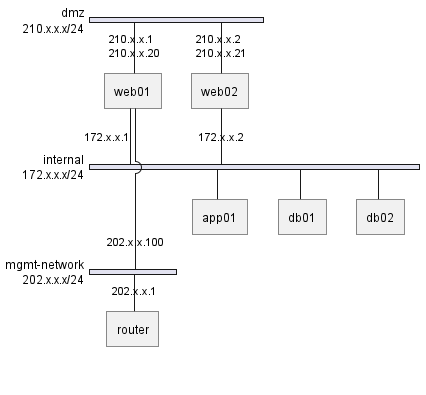

The diagram above was rendered by PlantUML. Its source (embedded in the PNG):
@startuml
nwdiag {
    network dmz {
        address = "210.x.x.x/24"
        web01 [address = "210.x.x.1, 210.x.x.20"]
        web02 [address = "210.x.x.2, 210.x.x.21"]
    }
    network internal {
        address = "172.x.x.x/24"

        web01 [address = "172.x.x.1"]
        web02 [address = "172.x.x.2"]

        app01

        db01
        db02   
    }
    network mgmt-network {
        address = "202.x.x.x/24"
        router [address = "202.x.x.1"]
        web01 [address = "202.x.x.100"]
    }
}
@enduml